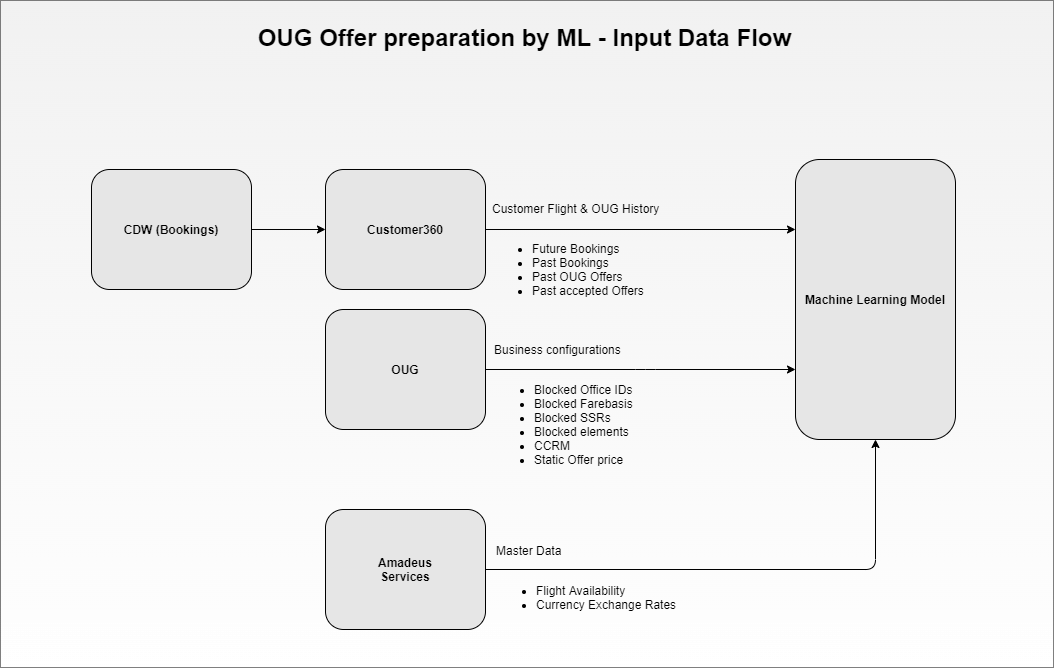

The diagram above was exported from draw.io. Its source (the exported page's mxGraphModel, read from the mxfile embedded in the PNG):
<mxGraphModel dx="1422" dy="762" grid="0" gridSize="10" guides="1" tooltips="1" connect="1" arrows="1" fold="1" page="1" pageScale="1" pageWidth="3300" pageHeight="4681" background="none" math="0" shadow="0">
  <root>
    <mxCell id="0" />
    <mxCell id="1" parent="0" />
    <mxCell id="8UUNRf8Aq42bmZyd3QrB-1" value="" style="rounded=0;whiteSpace=wrap;html=1;strokeColor=default;fillColor=#E6E6E6;align=left;gradientColor=#ffffff;glass=0;sketch=0;shadow=0;opacity=50;" vertex="1" parent="1">
      <mxGeometry x="341" y="441" width="1053" height="667" as="geometry" />
    </mxCell>
    <mxCell id="bLtZNJV1i11v_MDhszcP-1" value="OUG Offer preparation by ML - Input Data Flow" style="text;strokeColor=none;fillColor=none;html=1;fontSize=24;fontStyle=1;verticalAlign=middle;align=center;" parent="1" vertex="1">
      <mxGeometry x="420" y="458" width="890" height="40" as="geometry" />
    </mxCell>
    <mxCell id="bLtZNJV1i11v_MDhszcP-10" style="edgeStyle=orthogonalEdgeStyle;rounded=1;orthogonalLoop=1;jettySize=auto;html=1;entryX=0;entryY=0.25;entryDx=0;entryDy=0;" parent="1" source="bLtZNJV1i11v_MDhszcP-3" target="bLtZNJV1i11v_MDhszcP-7" edge="1">
      <mxGeometry relative="1" as="geometry" />
    </mxCell>
    <mxCell id="bLtZNJV1i11v_MDhszcP-3" value="&lt;b&gt;Customer360&lt;/b&gt;" style="rounded=1;whiteSpace=wrap;html=1;strokeColor=default;fillColor=#E6E6E6;" parent="1" vertex="1">
      <mxGeometry x="666" y="610" width="160" height="120" as="geometry" />
    </mxCell>
    <mxCell id="bLtZNJV1i11v_MDhszcP-9" style="edgeStyle=orthogonalEdgeStyle;rounded=1;orthogonalLoop=1;jettySize=auto;html=1;entryX=0;entryY=0.75;entryDx=0;entryDy=0;strokeWidth=1;arcSize=20;fillColor=none;" parent="1" source="bLtZNJV1i11v_MDhszcP-4" target="bLtZNJV1i11v_MDhszcP-7" edge="1">
      <mxGeometry relative="1" as="geometry">
        <Array as="points">
          <mxPoint x="986" y="810" />
          <mxPoint x="986" y="810" />
        </Array>
      </mxGeometry>
    </mxCell>
    <mxCell id="bLtZNJV1i11v_MDhszcP-4" value="&lt;b&gt;OUG&lt;/b&gt;" style="rounded=1;whiteSpace=wrap;html=1;strokeColor=default;fillColor=#E6E6E6;" parent="1" vertex="1">
      <mxGeometry x="666" y="750" width="160" height="120" as="geometry" />
    </mxCell>
    <mxCell id="bLtZNJV1i11v_MDhszcP-5" value="&lt;div&gt;Customer Flight &amp;amp; OUG History&lt;/div&gt;&lt;div&gt;&lt;br&gt;&lt;/div&gt;&lt;ul&gt;&lt;li&gt;Future Bookings&lt;/li&gt;&lt;li&gt;Past Bookings&lt;/li&gt;&lt;li&gt;Past OUG Offers&lt;/li&gt;&lt;li&gt;Past accepted Offers&lt;/li&gt;&lt;/ul&gt;" style="text;html=1;strokeColor=none;fillColor=none;align=left;verticalAlign=middle;whiteSpace=wrap;rounded=0;dashed=1;" parent="1" vertex="1">
      <mxGeometry x="831" y="638" width="230" height="116" as="geometry" />
    </mxCell>
    <mxCell id="bLtZNJV1i11v_MDhszcP-6" value="&lt;span&gt;Business configurations&lt;br&gt;&lt;br&gt;&lt;/span&gt;&lt;ul&gt;&lt;li&gt;Blocked Office IDs&lt;/li&gt;&lt;li&gt;Blocked Farebasis&lt;/li&gt;&lt;li&gt;Blocked SSRs&lt;/li&gt;&lt;li&gt;Blocked elements&lt;/li&gt;&lt;li&gt;CCRM&lt;/li&gt;&lt;li&gt;Static Offer price&lt;/li&gt;&lt;/ul&gt;" style="text;html=1;strokeColor=none;fillColor=none;align=left;verticalAlign=middle;whiteSpace=wrap;rounded=0;dashed=1;" parent="1" vertex="1">
      <mxGeometry x="833" y="776" width="230" height="150" as="geometry" />
    </mxCell>
    <mxCell id="bLtZNJV1i11v_MDhszcP-7" value="&lt;b&gt;Machine Learning Model&lt;/b&gt;" style="rounded=1;whiteSpace=wrap;html=1;strokeColor=default;fillColor=#E6E6E6;" parent="1" vertex="1">
      <mxGeometry x="1136" y="600" width="160" height="280" as="geometry" />
    </mxCell>
    <mxCell id="bLtZNJV1i11v_MDhszcP-12" style="edgeStyle=orthogonalEdgeStyle;rounded=1;orthogonalLoop=1;jettySize=auto;html=1;strokeWidth=1;entryX=0.5;entryY=1;entryDx=0;entryDy=0;startArrow=none;startFill=0;" parent="1" source="bLtZNJV1i11v_MDhszcP-11" target="bLtZNJV1i11v_MDhszcP-7" edge="1">
      <mxGeometry relative="1" as="geometry">
        <mxPoint x="1231" y="1005" as="targetPoint" />
      </mxGeometry>
    </mxCell>
    <mxCell id="bLtZNJV1i11v_MDhszcP-11" value="&lt;b&gt;Amadeus&lt;br&gt;Services&lt;br&gt;&lt;/b&gt;" style="rounded=1;whiteSpace=wrap;html=1;strokeColor=default;fillColor=#E6E6E6;" parent="1" vertex="1">
      <mxGeometry x="666" y="950" width="160" height="120" as="geometry" />
    </mxCell>
    <mxCell id="bLtZNJV1i11v_MDhszcP-13" value="&lt;span&gt;Master Data&lt;br&gt;&lt;br&gt;&lt;/span&gt;&lt;ul&gt;&lt;li&gt;Flight Availability&lt;/li&gt;&lt;li&gt;Currency Exchange Rates&lt;/li&gt;&lt;/ul&gt;" style="text;html=1;strokeColor=none;fillColor=none;align=left;verticalAlign=middle;whiteSpace=wrap;rounded=0;dashed=1;" parent="1" vertex="1">
      <mxGeometry x="835" y="974" width="230" height="100" as="geometry" />
    </mxCell>
    <mxCell id="bLtZNJV1i11v_MDhszcP-18" style="edgeStyle=orthogonalEdgeStyle;rounded=1;orthogonalLoop=1;jettySize=auto;html=1;startArrow=none;startFill=0;strokeWidth=1;fillColor=none;" parent="1" source="bLtZNJV1i11v_MDhszcP-17" target="bLtZNJV1i11v_MDhszcP-3" edge="1">
      <mxGeometry relative="1" as="geometry" />
    </mxCell>
    <mxCell id="bLtZNJV1i11v_MDhszcP-17" value="&lt;b&gt;CDW (Bookings)&lt;/b&gt;" style="rounded=1;whiteSpace=wrap;html=1;strokeColor=default;fillColor=#E6E6E6;" parent="1" vertex="1">
      <mxGeometry x="432" y="610" width="160" height="120" as="geometry" />
    </mxCell>
  </root>
</mxGraphModel>